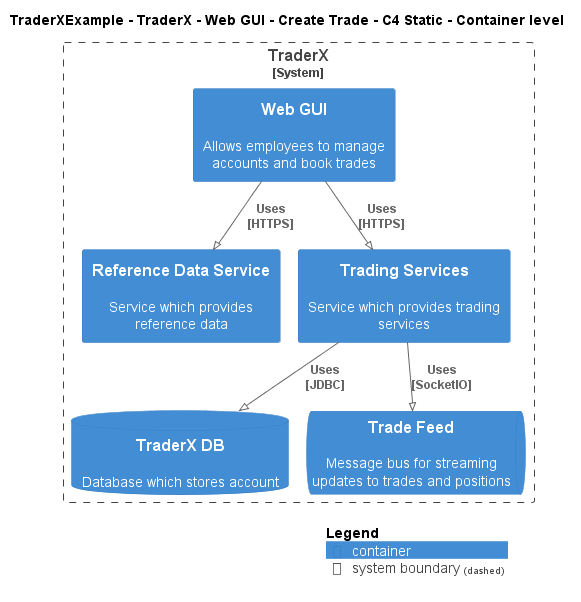

The diagram above was rendered by PlantUML. Its source (embedded in the PNG):
@startuml
!pragma layout smetana
!include ..\..\..\..\..\..\..\.c4s\C4_Container.puml

AddElementTag("c4interflow:lifecycle:new", $bgColor=green, $fontColor=#ffffff, $borderColor=green, $shadowing="False")
AddElementTag("c4interflow:lifecycle:changed", $bgColor=orange, $fontColor=#ffffff, $borderColor=orange, $shadowing="False")
AddElementTag("c4interflow:lifecycle:removed", $bgColor=red, $fontColor=#ffffff, $borderColor=red, $shadowing="False")

AddRelTag("c4interflow:lifecycle:new", $textColor=green, $lineColor=green)
AddRelTag("c4interflow:lifecycle:changed", $textColor=orange, $lineColor=orange)
AddRelTag("c4interflow:lifecycle:removed", $textColor=red, $lineColor=red)

SHOW_PERSON_PORTRAIT()
LAYOUT_TOP_DOWN()

skinparam linetype polyline

title TraderXExample - TraderX - Web GUI - Create Trade - C4 Static - Container level


System_Boundary(TraderXExample.SoftwareSystems.TraderX, "TraderX") {
    Container(TraderXExample.SoftwareSystems.TraderX.Containers.WebGUI, "Web GUI", "", "Allows employees to manage accounts and book trades")
    Container(TraderXExample.SoftwareSystems.TraderX.Containers.ReferenceDataService, "Reference Data Service", "", "Service which provides reference data")
    Container(TraderXExample.SoftwareSystems.TraderX.Containers.TradingServices, "Trading Services", "", "Service which provides trading services")
    ContainerDb(TraderXExample.SoftwareSystems.TraderX.Containers.TraderXDB, "TraderX DB", "", "Database which stores account")
    ContainerQueue(TraderXExample.SoftwareSystems.TraderX.Containers.TradeFeed, "Trade Feed", "", "Message bus for streaming updates to trades and positions")
}

Rel(TraderXExample.SoftwareSystems.TraderX.Containers.WebGUI, TraderXExample.SoftwareSystems.TraderX.Containers.ReferenceDataService, "Uses\n[HTTPS]", $tags='protocol:https')
Rel(TraderXExample.SoftwareSystems.TraderX.Containers.WebGUI, TraderXExample.SoftwareSystems.TraderX.Containers.TradingServices, "Uses\n[HTTPS]", $tags='protocol:https')
Rel(TraderXExample.SoftwareSystems.TraderX.Containers.TradingServices, TraderXExample.SoftwareSystems.TraderX.Containers.TraderXDB, "Uses\n[JDBC]", $tags='protocol:jdbc')
Rel(TraderXExample.SoftwareSystems.TraderX.Containers.TradingServices, TraderXExample.SoftwareSystems.TraderX.Containers.TradeFeed, "Uses\n[SocketIO]", $tags='protocol:socketio')


SHOW_LEGEND()
@enduml